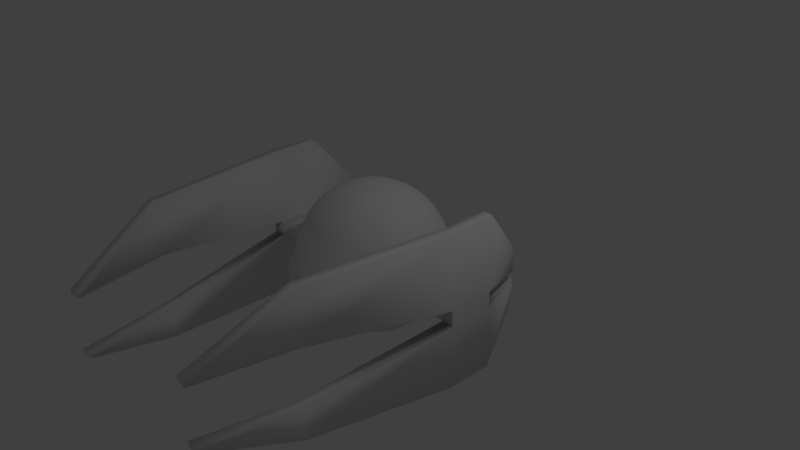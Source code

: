 # Source: enemyShipmirrored.blend  (saved by Blender 2.68.0; exported with 4.5.12 LTS)
import bpy
from mathutils import Matrix  # noqa: F401  (used for matrix-valued properties, if any)

bpy.ops.wm.read_factory_settings(use_empty=True)
scene = bpy.context.scene
scene.name = 'Scene'

# ---- collections
col_collection_1 = bpy.data.collections.new('Collection 1'); scene.collection.children.link(col_collection_1)

# ---- materials (node trees are filled in below, after node groups)
mat_eship = bpy.data.materials.new('eShip')
mat_eship.alpha_threshold = 0.0
mat_eship.use_transparent_shadow = False
mat_eship.roughness = 0.5
mat_eship.specular_intensity = 0.119
mat_eship.line_color = (0.0, 0.0, 0.0, 1.0)

# ---- material node trees

# ---- world
world_world = bpy.data.worlds.new('World'); scene.world = world_world
world_world.color = (0.05088, 0.05088, 0.05088)
world_world.use_sun_shadow = False
world_world.sun_shadow_jitter_overblur = 0.0
world_world.cycles.sampling_method = 'MANUAL'
world_world.cycles.sample_map_resolution = 256

# ---- cameras
cam_camera = bpy.data.cameras.new('Camera')
cam_camera.clip_end = 100.0
cam_camera.lens = 35.0
cam_camera.sensor_width = 32.0
cam_camera.sensor_height = 18.0
cam_camera.ortho_scale = 7.314
cam_camera.dof.focus_distance = 0.0
cam_camera.dof.aperture_fstop = 128.0

# ---- lights
light_lamp = bpy.data.lights.new('Lamp', 'POINT')
light_lamp.transmission_factor = 0.0
light_lamp.cutoff_distance = 30.0
light_lamp.energy = 100.0
light_lamp.shadow_buffer_clip_start = 1.001
light_lamp.shadow_soft_size = 0.1
light_lamp.shadow_maximum_resolution = 0.006
light_lamp.use_absolute_resolution = True
light_lamp.cycles.use_multiple_importance_sampling = False

# ---- meshes
me_sphere = bpy.data.meshes.new('Sphere')
me_sphere.from_pydata([(-0.1951, 0.0, 0.9808), (-0.3827, 0.0, 0.9239), (-0.5556, 0.0, 0.8315), (-0.7071, 0.0, 0.7071), (-0.8315, 0.0, 0.5556), (-0.9239, 0.0, 0.3827), (-0.9808, 0.0, 0.1951), (-1.0, 0.0, 7.55e-08), (-0.9808, 0.0, -0.1951), (-0.9239, 0.0, -0.3827), (-0.8315, 0.0, -0.5556), (-0.7071, 0.0, -0.7071), (-0.5556, 0.0, -0.8315), (-0.3827, 0.0, -0.9239), (-0.1951, 0.0, -0.9808), (-0.1913, 0.03806, 0.9808), (-0.3753, 0.07466, 0.9239), (-0.5449, 0.1084, 0.8315), (-0.6935, 0.1379, 0.7071), (-0.8155, 0.1622, 0.5556), (-0.9061, 0.1802, 0.3827), (-0.9619, 0.1913, 0.1951), (-0.9808, 0.1951, 1.192e-07), (-0.9619, 0.1913, -0.1951), (-0.9061, 0.1802, -0.3827), (-0.8155, 0.1622, -0.5556), (-0.6935, 0.1379, -0.7071), (-0.5449, 0.1084, -0.8315), (-0.3753, 0.07466, -0.9239), (-0.1913, 0.03806, -0.9808), (-0.1802, 0.07466, 0.9808), (-0.3536, 0.1464, 0.9239), (-0.5133, 0.2126, 0.8315), (-0.6533, 0.2706, 0.7071), (-0.7682, 0.3182, 0.5556), (-0.8536, 0.3536, 0.3827), (-0.9061, 0.3753, 0.1951), (-0.9239, 0.3827, 1.192e-07), (-0.9061, 0.3753, -0.1951), (-0.8536, 0.3536, -0.3827), (-0.7682, 0.3182, -0.5556), (-0.6533, 0.2706, -0.7071), (-0.5133, 0.2126, -0.8315), (-0.3536, 0.1464, -0.9239), (-0.1802, 0.07466, -0.9808), (-0.1622, 0.1084, 0.9808), (-0.3182, 0.2126, 0.9239), (-0.4619, 0.3087, 0.8315), (-0.5879, 0.3928, 0.7071), (-0.6913, 0.4619, 0.5556), (-0.7682, 0.5133, 0.3827), (-0.8155, 0.5449, 0.1951), (-0.8315, 0.5556, 1.192e-07), (-0.8155, 0.5449, -0.1951), (-0.7682, 0.5133, -0.3827), (-0.6913, 0.4619, -0.5556), (-0.5879, 0.3928, -0.7071), (-0.4619, 0.3087, -0.8315), (-0.3182, 0.2126, -0.9239), (-0.1622, 0.1084, -0.9808), (-0.1379, 0.1379, 0.9808), (-0.2706, 0.2706, 0.9239), (-0.3928, 0.3928, 0.8315), (-0.5, 0.5, 0.7071), (-0.5879, 0.5879, 0.5556), (-0.6533, 0.6533, 0.3827), (-0.6935, 0.6935, 0.1951), (-0.7071, 0.7071, 1.192e-07), (-0.6935, 0.6935, -0.1951), (-0.6533, 0.6533, -0.3827), (-0.5879, 0.5879, -0.5556), (-0.5, 0.5, -0.7071), (-0.3928, 0.3928, -0.8315), (-0.2706, 0.2706, -0.9239), (-0.1379, 0.1379, -0.9808), (-0.1084, 0.1622, 0.9808), (-0.2126, 0.3182, 0.9239), (-0.3087, 0.4619, 0.8315), (-0.3928, 0.5879, 0.7071), (-0.4619, 0.6913, 0.5556), (-0.5133, 0.7682, 0.3827), (-0.5449, 0.8155, 0.1951), (-0.5556, 0.8315, 1.192e-07), (-0.5449, 0.8155, -0.1951), (-0.5133, 0.7682, -0.3827), (-0.4619, 0.6913, -0.5556), (-0.3928, 0.5879, -0.7071), (-0.3087, 0.4619, -0.8315), (-0.2126, 0.3182, -0.9239), (-0.1084, 0.1622, -0.9808), (-0.07466, 0.1802, 0.9808), (-0.1464, 0.3536, 0.9239), (-0.2126, 0.5133, 0.8315), (-0.2706, 0.6533, 0.7071), (-0.3182, 0.7682, 0.5556), (-0.3536, 0.8536, 0.3827), (-0.3753, 0.9061, 0.1951), (-0.3827, 0.9239, 1.192e-07), (-0.3753, 0.9061, -0.1951), (-0.3536, 0.8536, -0.3827), (-0.3182, 0.7682, -0.5556), (-0.2706, 0.6533, -0.7071), (-0.2126, 0.5133, -0.8315), (-0.1464, 0.3536, -0.9239), (-0.07466, 0.1802, -0.9808), (-0.03806, 0.1913, 0.9808), (-0.07466, 0.3753, 0.9239), (-0.1084, 0.5449, 0.8315), (-0.1379, 0.6935, 0.7071), (-0.1622, 0.8155, 0.5556), (-0.1802, 0.9061, 0.3827), (-0.1913, 0.9619, 0.1951), (-0.1951, 0.9808, 1.192e-07), (-0.1913, 0.9619, -0.1951), (-0.1802, 0.9061, -0.3827), (-0.1622, 0.8155, -0.5556), (-0.1379, 0.6935, -0.7071), (-0.1084, 0.5449, -0.8315), (-0.07466, 0.3753, -0.9239), (-0.03806, 0.1913, -0.9808), (3.344e-07, 0.1951, 0.9808), (3.711e-07, 0.3827, 0.9239), (4.075e-07, 0.5556, 0.8315), (3.591e-07, 0.7071, 0.7071), (4.155e-07, 0.8315, 0.5556), (3.669e-07, 0.9239, 0.3827), (4.298e-07, 0.9808, 0.1951), (4.016e-07, 1.0, 1.192e-07), (3.713e-07, 0.9808, -0.1951), (3.231e-07, 0.9239, -0.3827), (4.155e-07, 0.8315, -0.5556), (3.591e-07, 0.7071, -0.7071), (4.032e-07, 0.5556, -0.8315), (3.289e-07, 0.3827, -0.9239), (3.346e-07, 0.1951, -0.9808), (3.258e-07, 0.0, -1.0), (2.945e-07, -0.1951, 0.9808), (2.131e-07, -0.3827, 0.9239), (1.648e-07, -0.5556, 0.8315), (1.87e-07, -0.7071, 0.7071), (1.452e-07, -0.8315, 0.5556), (1.499e-07, -0.9239, 0.3827), (2.725e-07, -0.9239, -0.3827), (1.452e-07, -0.8315, -0.5556), (1.87e-07, -0.7071, -0.7071), (1.648e-07, -0.5556, -0.8315), (2.553e-07, -0.3827, -0.9239), (2.95e-07, -0.1951, -0.9808), (-0.03806, -0.1913, 0.9808), (-0.07466, -0.3753, 0.9239), (-0.1084, -0.5449, 0.8315), (-0.1379, -0.6935, 0.7071), (-0.1622, -0.8155, 0.5556), (-0.1802, -0.9061, 0.3827), (-0.1802, -0.9061, -0.3827), (-0.1622, -0.8155, -0.5556), (-0.1379, -0.6935, -0.7071), (-0.1084, -0.5449, -0.8315), (-0.07466, -0.3753, -0.9239), (-0.03806, -0.1913, -0.9808), (-0.07466, -0.1802, 0.9808), (-0.1464, -0.3536, 0.9239), (-0.2126, -0.5133, 0.8315), (-0.2706, -0.6533, 0.7071), (-0.3182, -0.7682, 0.5556), (-0.3536, -0.8536, 0.3827), (-0.3536, -0.8536, -0.3827), (-0.3182, -0.7682, -0.5556), (-0.2706, -0.6533, -0.7071), (-0.2126, -0.5133, -0.8315), (-0.1464, -0.3536, -0.9239), (-0.07466, -0.1802, -0.9808), (-0.1084, -0.1622, 0.9808), (-0.2126, -0.3182, 0.9239), (-0.3087, -0.4619, 0.8315), (-0.3928, -0.5879, 0.7071), (-0.4619, -0.6913, 0.5556), (-0.5133, -0.7682, 0.3827), (-0.5449, -0.8155, 0.1951), (-0.5556, -0.8315, 1.192e-07), (-0.5449, -0.8155, -0.1951), (-0.5133, -0.7682, -0.3827), (-0.4619, -0.6913, -0.5556), (-0.3928, -0.5879, -0.7071), (-0.3087, -0.4619, -0.8315), (-0.2126, -0.3182, -0.9239), (-0.1084, -0.1622, -0.9808), (-0.1379, -0.1379, 0.9808), (-0.2706, -0.2706, 0.9239), (-0.3928, -0.3928, 0.8315), (-0.5, -0.5, 0.7071), (-0.5879, -0.5879, 0.5556), (-0.6533, -0.6533, 0.3827), (-0.6935, -0.6935, 0.1951), (-0.7071, -0.7071, 1.192e-07), (-0.6935, -0.6935, -0.1951), (-0.6533, -0.6533, -0.3827), (-0.5879, -0.5879, -0.5556), (-0.5, -0.5, -0.7071), (-0.3928, -0.3928, -0.8315), (-0.2706, -0.2706, -0.9239), (-0.1379, -0.1379, -0.9808), (-0.1622, -0.1084, 0.9808), (-0.3182, -0.2126, 0.9239), (-0.4619, -0.3087, 0.8315), (-0.5879, -0.3928, 0.7071), (-0.6913, -0.4619, 0.5556), (-0.7682, -0.5133, 0.3827), (-0.8155, -0.5449, 0.1951), (-0.8315, -0.5556, 1.192e-07), (-0.8155, -0.5449, -0.1951), (-0.7682, -0.5133, -0.3827), (-0.6913, -0.4619, -0.5556), (-0.5879, -0.3928, -0.7071), (-0.4619, -0.3087, -0.8315), (-0.3182, -0.2126, -0.9239), (-0.1622, -0.1084, -0.9808), (2.48e-08, -1.247e-07, 1.0), (-0.1802, -0.07466, 0.9808), (-0.3536, -0.1464, 0.9239), (-0.5133, -0.2126, 0.8315), (-0.6533, -0.2706, 0.7071), (-0.7682, -0.3182, 0.5556), (-0.8536, -0.3536, 0.3827), (-0.9061, -0.3753, 0.1951), (-0.9239, -0.3827, 1.192e-07), (-0.9061, -0.3753, -0.1951), (-0.8536, -0.3536, -0.3827), (-0.7682, -0.3182, -0.5556), (-0.6533, -0.2706, -0.7071), (-0.5133, -0.2126, -0.8315), (-0.3536, -0.1464, -0.9239), (-0.1802, -0.07466, -0.9808), (-0.1913, -0.03806, 0.9808), (-0.3753, -0.07466, 0.9239), (-0.5449, -0.1084, 0.8315), (-0.6935, -0.1379, 0.7071), (-0.8155, -0.1622, 0.5556), (-0.9061, -0.1802, 0.3827), (-0.9619, -0.1913, 0.1951), (-0.9808, -0.1951, 1.192e-07), (-0.9619, -0.1913, -0.1951), (-0.9061, -0.1802, -0.3827), (-0.8155, -0.1622, -0.5556), (-0.6935, -0.1379, -0.7071), (-0.5449, -0.1084, -0.8315), (-0.3753, -0.07466, -0.9239), (-0.1913, -0.03806, -0.9808), (-1.703, 0.3137, 0.03482), (-1.703, -0.3137, 0.03482), (-1.703, 0.3137, -0.1727), (-1.703, -0.3137, -0.1727), (-1.703, 0.3137, 1.028), (-1.703, -0.3137, 1.028), (-1.703, 0.3137, -1.028), (-1.703, -0.3137, -1.028), (-1.444, -2.258, -0.4113), (-1.444, -2.258, -0.8352), (-1.205, -3.44, -0.4113), (-1.205, -3.44, -0.472), (-1.444, -2.258, 0.3365), (-1.444, -2.258, 1.028), (-1.205, -3.451, 0.3365), (-1.205, -3.451, 0.3922), (-1.595, 0.8508, 0.04681), (-1.595, 0.8508, -0.04681), (-1.595, 0.8508, 0.376), (-1.595, 0.8508, -0.376), (-1.535, 0.3137, 0.03482), (-1.535, -0.3137, 0.03482), (-1.535, 0.3137, -0.1727), (-1.535, -0.3137, -0.1727), (-1.544, 0.3403, 1.028), (-1.544, -0.287, 1.028), (-1.544, 0.3403, -1.028), (-1.544, -0.287, -1.028), (-1.285, -2.232, -0.4113), (-1.285, -2.232, -0.8352), (-1.045, -3.414, -0.4113), (-1.045, -3.414, -0.472), (-1.285, -2.232, 0.3365), (-1.285, -2.232, 1.028), (-1.045, -3.425, 0.3365), (-1.045, -3.425, 0.3922), (-1.435, 0.8774, 0.04681), (-1.435, 0.8774, -0.04681), (-1.435, 0.8774, 0.376), (-1.435, 0.8774, -0.376), (0.0, -1.144, 0.1601), (0.0, -1.166, 0.0816), (0.0, -1.173, 9.172e-08), (0.0, -1.166, -0.0816), (0.0, -1.144, -0.1601), (-0.1008, -1.138, 0.1601), (-0.1008, -1.159, 0.0816), (-0.1008, -1.166, 9.172e-08), (-0.1008, -1.159, -0.0816), (-0.1008, -1.138, -0.1601), (-0.22, -1.117, 0.1601), (-0.22, -1.138, 0.0816), (-0.22, -1.144, 9.172e-08), (-0.22, -1.138, -0.0816), (-0.22, -1.117, -0.1601), (-0.3299, -1.085, 0.1601), (-0.3299, -1.103, 0.0816), (-0.3299, -1.109, 9.172e-08), (-0.3299, -1.103, -0.0816), (-0.3299, -1.085, -0.1601)], [], [(1, 0, 15, 16), (12, 11, 26, 27), (7, 6, 21, 22), (2, 1, 16, 17), (13, 12, 27, 28), (3, 2, 17, 18), (14, 13, 28, 29), (9, 8, 23, 24), (4, 3, 18, 19), (10, 9, 24, 25), (5, 4, 19, 20), (11, 10, 25, 26), (6, 5, 20, 21), (21, 20, 35, 36), (16, 15, 30, 31), (27, 26, 41, 42), (22, 21, 36, 37), (17, 16, 31, 32), (28, 27, 42, 43), (23, 22, 37, 38), (18, 17, 32, 33), (29, 28, 43, 44), (24, 23, 38, 39), (19, 18, 33, 34), (25, 24, 39, 40), (20, 19, 34, 35), (26, 25, 40, 41), (40, 39, 54, 55), (35, 34, 49, 50), (41, 40, 55, 56), (36, 35, 50, 51), (31, 30, 45, 46), (42, 41, 56, 57), (37, 36, 51, 52), (32, 31, 46, 47), (43, 42, 57, 58), (38, 37, 52, 53), (33, 32, 47, 48), (44, 43, 58, 59), (39, 38, 53, 54), (34, 33, 48, 49), (59, 58, 73, 74), (54, 53, 68, 69), (49, 48, 63, 64), (55, 54, 69, 70), (50, 49, 64, 65), (56, 55, 70, 71), (51, 50, 65, 66), (46, 45, 60, 61), (57, 56, 71, 72), (52, 51, 66, 67), (47, 46, 61, 62), (58, 57, 72, 73), (53, 52, 67, 68), (48, 47, 62, 63), (73, 72, 87, 88), (68, 67, 82, 83), (63, 62, 77, 78), (74, 73, 88, 89), (69, 68, 83, 84), (64, 63, 78, 79), (70, 69, 84, 85), (65, 64, 79, 80), (71, 70, 85, 86), (66, 65, 80, 81), (61, 60, 75, 76), (72, 71, 86, 87), (67, 66, 81, 82), (62, 61, 76, 77), (76, 75, 90, 91), (87, 86, 101, 102), (82, 81, 96, 97), (77, 76, 91, 92), (88, 87, 102, 103), (83, 82, 97, 98), (78, 77, 92, 93), (89, 88, 103, 104), (84, 83, 98, 99), (79, 78, 93, 94), (85, 84, 99, 100), (80, 79, 94, 95), (86, 85, 100, 101), (81, 80, 95, 96), (95, 94, 109, 110), (101, 100, 115, 116), (96, 95, 110, 111), (91, 90, 105, 106), (102, 101, 116, 117), (97, 96, 111, 112), (92, 91, 106, 107), (103, 102, 117, 118), (98, 97, 112, 113), (93, 92, 107, 108), (104, 103, 118, 119), (99, 98, 113, 114), (94, 93, 108, 109), (100, 99, 114, 115), (114, 113, 128, 129), (109, 108, 123, 124), (115, 114, 129, 130), (110, 109, 124, 125), (116, 115, 130, 131), (111, 110, 125, 126), (106, 105, 120, 121), (117, 116, 131, 132), (112, 111, 126, 127), (107, 106, 121, 122), (118, 117, 132, 133), (113, 112, 127, 128), (108, 107, 122, 123), (119, 118, 133, 134), (139, 138, 150, 151), (147, 146, 158, 159), (140, 139, 151, 152), (143, 142, 154, 155), (141, 140, 152, 153), (144, 143, 155, 156), (137, 136, 148, 149), (145, 144, 156, 157), (154, 142, 292, 297), (138, 137, 149, 150), (146, 145, 157, 158), (180, 181, 307, 306), (153, 165, 298, 293), (150, 149, 161, 162), (158, 157, 169, 170), (179, 180, 306, 305), (151, 150, 162, 163), (159, 158, 170, 171), (141, 153, 293, 288), (152, 151, 163, 164), (155, 154, 166, 167), (153, 152, 164, 165), (156, 155, 167, 168), (178, 179, 305, 304), (149, 148, 160, 161), (157, 156, 168, 169), (168, 167, 182, 183), (181, 166, 302, 307), (161, 160, 172, 173), (169, 168, 183, 184), (165, 177, 303, 298), (162, 161, 173, 174), (170, 169, 184, 185), (177, 178, 304, 303), (163, 162, 174, 175), (171, 170, 185, 186), (166, 154, 297, 302), (164, 163, 175, 176), (167, 166, 181, 182), (165, 164, 176, 177), (182, 181, 196, 197), (177, 176, 191, 192), (183, 182, 197, 198), (178, 177, 192, 193), (173, 172, 187, 188), (184, 183, 198, 199), (179, 178, 193, 194), (174, 173, 188, 189), (185, 184, 199, 200), (180, 179, 194, 195), (175, 174, 189, 190), (186, 185, 200, 201), (181, 180, 195, 196), (176, 175, 190, 191), (190, 189, 204, 205), (201, 200, 215, 216), (196, 195, 210, 211), (191, 190, 205, 206), (197, 196, 211, 212), (192, 191, 206, 207), (198, 197, 212, 213), (193, 192, 207, 208), (188, 187, 202, 203), (199, 198, 213, 214), (194, 193, 208, 209), (189, 188, 203, 204), (200, 199, 214, 215), (195, 194, 209, 210), (209, 208, 224, 225), (204, 203, 219, 220), (215, 214, 230, 231), (210, 209, 225, 226), (205, 204, 220, 221), (216, 215, 231, 232), (211, 210, 226, 227), (206, 205, 221, 222), (212, 211, 227, 228), (207, 206, 222, 223), (213, 212, 228, 229), (208, 207, 223, 224), (203, 202, 218, 219), (214, 213, 229, 230), (229, 228, 243, 244), (224, 223, 238, 239), (219, 218, 233, 234), (230, 229, 244, 245), (225, 224, 239, 240), (220, 219, 234, 235), (231, 230, 245, 246), (226, 225, 240, 241), (221, 220, 235, 236), (232, 231, 246, 247), (227, 226, 241, 242), (222, 221, 236, 237), (228, 227, 242, 243), (223, 222, 237, 238), (135, 14, 29), (0, 217, 15), (135, 29, 44), (15, 217, 30), (30, 217, 45), (135, 44, 59), (135, 59, 74), (45, 217, 60), (135, 74, 89), (60, 217, 75), (135, 89, 104), (75, 217, 90), (90, 217, 105), (135, 104, 119), (135, 119, 134), (105, 217, 120), (135, 147, 159), (136, 217, 148), (135, 159, 171), (148, 217, 160), (135, 171, 186), (160, 217, 172), (135, 186, 201), (172, 217, 187), (135, 201, 216), (187, 217, 202), (135, 216, 232), (202, 217, 218), (135, 232, 247), (218, 217, 233), (135, 247, 14), (243, 242, 9, 10), (238, 237, 4, 5), (233, 217, 0), (244, 243, 10, 11), (239, 238, 5, 6), (234, 233, 0, 1), (245, 244, 11, 12), (240, 239, 6, 7), (235, 234, 1, 2), (246, 245, 12, 13), (236, 235, 2, 3), (247, 246, 13, 14), (242, 241, 8, 9), (237, 236, 3, 4), (240, 269, 271, 241), (269, 268, 248, 249), (249, 248, 250, 251), (248, 249, 253, 252), (251, 250, 254, 255), (256, 276, 271, 251), (258, 278, 276, 256), (261, 281, 273, 253), (263, 283, 281, 261), (254, 250, 265, 267), (248, 252, 266, 264), (271, 276, 277, 275), (276, 278, 279, 277), (273, 281, 280, 269), (281, 283, 282, 280), (251, 271, 275, 255), (252, 248, 268, 272), (266, 252, 272, 286), (267, 265, 285, 287), (260, 280, 282, 262), (249, 269, 280, 260), (257, 277, 279, 259), (255, 275, 277, 257), (250, 254, 274, 270), (253, 273, 269, 249), (254, 267, 287, 274), (264, 266, 286, 284), (262, 282, 283, 263), (259, 279, 278, 258), (252, 253, 273, 272), (262, 263, 261, 260), (253, 249, 260, 261), (251, 255, 257, 256), (259, 258, 256, 257), (255, 254, 274, 275), (274, 270, 271, 275), (268, 272, 273, 269), (264, 284, 268, 248), (268, 284, 286, 272), (250, 270, 285, 265), (274, 287, 285, 270), (292, 291, 296, 297), (289, 288, 293, 294), (290, 289, 294, 295), (291, 290, 295, 296), (295, 294, 299, 300), (296, 295, 300, 301), (297, 296, 301, 302), (294, 293, 298, 299), (299, 298, 303, 304), (300, 299, 304, 305), (301, 300, 305, 306), (302, 301, 306, 307), (251, 250, 270, 271), (269, 249, 251, 271), (268, 22, 23, 270), (248, 268, 270, 250), (240, 7, 22, 268, 269), (271, 270, 23, 8, 241)])
me_sphere.polygons.foreach_set('use_smooth', [True] * 311)
_uv = me_sphere.uv_layers.new(name='UVMap')
_uv.uv.foreach_set('vector', [0.2768, 0.1128, 0.2777, 0.07772, 0.2848, 0.07736, 0.2894, 0.1122, 0.2771, 0.4056, 0.2768, 0.3763, 0.2967, 0.377, 0.294, 0.4064, 0.2759, 0.2744, 0.2759, 0.25, 0.2999, 0.2496, 0.3003, 0.2741, 0.2763, 0.1442, 0.2768, 0.1128, 0.2894, 0.1122, 0.293, 0.1435, 0.2772, 0.4376, 0.2771, 0.4056, 0.294, 0.4064, 0.29, 0.4386, 0.2761, 0.173, 0.2763, 0.1442, 0.293, 0.1435, 0.2957, 0.1723, 0.2769, 0.4735, 0.2772, 0.4376, 0.29, 0.4386, 0.2842, 0.4742, 0.2763, 0.3235, 0.2761, 0.2987, 0.3002, 0.2987, 0.2997, 0.3237, 0.2759, 0.1999, 0.2761, 0.173, 0.2957, 0.1723, 0.2977, 0.1992, 0.2765, 0.3492, 0.2763, 0.3235, 0.2997, 0.3237, 0.2985, 0.3497, 0.2759, 0.2254, 0.2759, 0.1999, 0.2977, 0.1992, 0.2991, 0.2248, 0.2768, 0.3763, 0.2765, 0.3492, 0.2985, 0.3497, 0.2967, 0.377, 0.2759, 0.25, 0.2759, 0.2254, 0.2991, 0.2248, 0.2999, 0.2496, 0.2999, 0.2496, 0.2991, 0.2248, 0.3226, 0.2232, 0.3244, 0.2486, 0.2894, 0.1122, 0.2848, 0.07736, 0.2918, 0.07582, 0.3019, 0.1098, 0.294, 0.4064, 0.2967, 0.377, 0.3169, 0.3795, 0.311, 0.4093, 0.3003, 0.2741, 0.2999, 0.2496, 0.3244, 0.2486, 0.3251, 0.2738, 0.293, 0.1435, 0.2894, 0.1122, 0.3019, 0.1098, 0.3096, 0.1408, 0.29, 0.4386, 0.294, 0.4064, 0.311, 0.4093, 0.3028, 0.4414, 0.3002, 0.2987, 0.3003, 0.2741, 0.3251, 0.2738, 0.3248, 0.2991, 0.2957, 0.1723, 0.293, 0.1435, 0.3096, 0.1408, 0.3154, 0.1697, 0.2842, 0.4742, 0.29, 0.4386, 0.3028, 0.4414, 0.2913, 0.4762, 0.2997, 0.3237, 0.3002, 0.2987, 0.3248, 0.2991, 0.3235, 0.3249, 0.2977, 0.1992, 0.2957, 0.1723, 0.3154, 0.1697, 0.3196, 0.197, 0.2985, 0.3497, 0.2997, 0.3237, 0.3235, 0.3249, 0.3209, 0.3516, 0.2991, 0.2248, 0.2977, 0.1992, 0.3196, 0.197, 0.3226, 0.2232, 0.2967, 0.377, 0.2985, 0.3497, 0.3209, 0.3516, 0.3169, 0.3795, 0.3209, 0.3516, 0.3235, 0.3249, 0.3482, 0.3272, 0.344, 0.3551, 0.3226, 0.2232, 0.3196, 0.197, 0.3421, 0.1931, 0.3469, 0.2203, 0.3169, 0.3795, 0.3209, 0.3516, 0.344, 0.3551, 0.3375, 0.384, 0.3244, 0.2486, 0.3226, 0.2232, 0.3469, 0.2203, 0.3498, 0.2469, 0.3019, 0.1098, 0.2918, 0.07582, 0.2984, 0.07309, 0.3141, 0.1055, 0.311, 0.4093, 0.3169, 0.3795, 0.3375, 0.384, 0.3282, 0.4143, 0.3251, 0.2738, 0.3244, 0.2486, 0.3498, 0.2469, 0.3509, 0.2734, 0.3096, 0.1408, 0.3019, 0.1098, 0.3141, 0.1055, 0.3262, 0.1361, 0.3028, 0.4414, 0.311, 0.4093, 0.3282, 0.4143, 0.3153, 0.4461, 0.3248, 0.2991, 0.3251, 0.2738, 0.3509, 0.2734, 0.3504, 0.3001, 0.3154, 0.1697, 0.3096, 0.1408, 0.3262, 0.1361, 0.3354, 0.1652, 0.2913, 0.4762, 0.3028, 0.4414, 0.3153, 0.4461, 0.298, 0.4793, 0.3235, 0.3249, 0.3248, 0.2991, 0.3504, 0.3001, 0.3482, 0.3272, 0.3196, 0.197, 0.3154, 0.1697, 0.3354, 0.1652, 0.3421, 0.1931, 0.298, 0.4793, 0.3153, 0.4461, 0.3275, 0.4528, 0.3043, 0.4837, 0.3482, 0.3272, 0.3504, 0.3001, 0.3778, 0.3016, 0.3744, 0.3307, 0.3421, 0.1931, 0.3354, 0.1652, 0.3558, 0.1584, 0.3655, 0.1873, 0.344, 0.3551, 0.3482, 0.3272, 0.3744, 0.3307, 0.3682, 0.3604, 0.3469, 0.2203, 0.3421, 0.1931, 0.3655, 0.1873, 0.3724, 0.2159, 0.3375, 0.384, 0.344, 0.3551, 0.3682, 0.3604, 0.3587, 0.3907, 0.3498, 0.2469, 0.3469, 0.2203, 0.3724, 0.2159, 0.3767, 0.2444, 0.3141, 0.1055, 0.2984, 0.07309, 0.3047, 0.06919, 0.3258, 0.09935, 0.3282, 0.4143, 0.3375, 0.384, 0.3587, 0.3907, 0.3454, 0.4216, 0.3509, 0.2734, 0.3498, 0.2469, 0.3767, 0.2444, 0.3785, 0.2729, 0.3262, 0.1361, 0.3141, 0.1055, 0.3258, 0.09935, 0.3427, 0.1291, 0.3153, 0.4461, 0.3282, 0.4143, 0.3454, 0.4216, 0.3275, 0.4528, 0.3504, 0.3001, 0.3509, 0.2734, 0.3785, 0.2729, 0.3778, 0.3016, 0.3354, 0.1652, 0.3262, 0.1361, 0.3427, 0.1291, 0.3558, 0.1584, 0.3275, 0.4528, 0.3454, 0.4216, 0.3627, 0.4316, 0.339, 0.4617, 0.3778, 0.3016, 0.3785, 0.2729, 0.4085, 0.2721, 0.4075, 0.3039, 0.3558, 0.1584, 0.3427, 0.1291, 0.359, 0.1195, 0.3767, 0.1489, 0.3043, 0.4837, 0.3275, 0.4528, 0.339, 0.4617, 0.3098, 0.4892, 0.3744, 0.3307, 0.3778, 0.3016, 0.4075, 0.3039, 0.4028, 0.3359, 0.3655, 0.1873, 0.3558, 0.1584, 0.3767, 0.1489, 0.3902, 0.179, 0.3682, 0.3604, 0.3744, 0.3307, 0.4028, 0.3359, 0.3941, 0.368, 0.3724, 0.2159, 0.3655, 0.1873, 0.3902, 0.179, 0.3999, 0.2097, 0.3587, 0.3907, 0.3682, 0.3604, 0.3941, 0.368, 0.3808, 0.4001, 0.3767, 0.2444, 0.3724, 0.2159, 0.3999, 0.2097, 0.406, 0.2407, 0.3258, 0.09935, 0.3047, 0.06919, 0.3102, 0.06417, 0.3369, 0.09114, 0.3454, 0.4216, 0.3587, 0.3907, 0.3808, 0.4001, 0.3627, 0.4316, 0.3785, 0.2729, 0.3767, 0.2444, 0.406, 0.2407, 0.4085, 0.2721, 0.3427, 0.1291, 0.3258, 0.09935, 0.3369, 0.09114, 0.359, 0.1195, 0.3369, 0.09114, 0.3102, 0.06417, 0.3149, 0.05807, 0.347, 0.08076, 0.3627, 0.4316, 0.3808, 0.4001, 0.4039, 0.413, 0.3797, 0.4448, 0.4085, 0.2721, 0.406, 0.2407, 0.4385, 0.2355, 0.4423, 0.271, 0.359, 0.1195, 0.3369, 0.09114, 0.347, 0.08076, 0.3749, 0.107, 0.339, 0.4617, 0.3627, 0.4316, 0.3797, 0.4448, 0.3496, 0.4729, 0.4075, 0.3039, 0.4085, 0.2721, 0.4423, 0.271, 0.4409, 0.3071, 0.3767, 0.1489, 0.359, 0.1195, 0.3749, 0.107, 0.3981, 0.1361, 0.3098, 0.4892, 0.339, 0.4617, 0.3496, 0.4729, 0.3144, 0.4959, 0.4028, 0.3359, 0.4075, 0.3039, 0.4409, 0.3071, 0.4343, 0.3431, 0.3902, 0.179, 0.3767, 0.1489, 0.3981, 0.1361, 0.4164, 0.1676, 0.3941, 0.368, 0.4028, 0.3359, 0.4343, 0.3431, 0.422, 0.3787, 0.3999, 0.2097, 0.3902, 0.179, 0.4164, 0.1676, 0.4299, 0.2009, 0.3808, 0.4001, 0.3941, 0.368, 0.422, 0.3787, 0.4039, 0.413, 0.406, 0.2407, 0.3999, 0.2097, 0.4299, 0.2009, 0.4385, 0.2355, 0.4299, 0.2009, 0.4164, 0.1676, 0.4446, 0.152, 0.4634, 0.1886, 0.4039, 0.413, 0.422, 0.3787, 0.4528, 0.3935, 0.4281, 0.4303, 0.4385, 0.2355, 0.4299, 0.2009, 0.4634, 0.1886, 0.4757, 0.2281, 0.347, 0.08076, 0.3149, 0.05807, 0.3184, 0.05102, 0.3557, 0.06813, 0.3797, 0.4448, 0.4039, 0.413, 0.4281, 0.4303, 0.3962, 0.462, 0.4423, 0.271, 0.4385, 0.2355, 0.4757, 0.2281, 0.4811, 0.2694, 0.3749, 0.107, 0.347, 0.08076, 0.3557, 0.06813, 0.3899, 0.09092, 0.3496, 0.4729, 0.3797, 0.4448, 0.3962, 0.462, 0.3586, 0.4867, 0.4409, 0.3071, 0.4423, 0.271, 0.4811, 0.2694, 0.4793, 0.3116, 0.3981, 0.1361, 0.3749, 0.107, 0.3899, 0.09092, 0.4199, 0.1191, 0.3144, 0.4959, 0.3496, 0.4729, 0.3586, 0.4867, 0.3178, 0.5035, 0.4343, 0.3431, 0.4409, 0.3071, 0.4793, 0.3116, 0.47, 0.3534, 0.4164, 0.1676, 0.3981, 0.1361, 0.4199, 0.1191, 0.4446, 0.152, 0.422, 0.3787, 0.4343, 0.3431, 0.47, 0.3534, 0.4528, 0.3935, 0.47, 0.3534, 0.4793, 0.3116, 0.5251, 0.3181, 0.5115, 0.368, 0.4446, 0.152, 0.4199, 0.1191, 0.4416, 0.09672, 0.475, 0.1305, 0.4528, 0.3935, 0.47, 0.3534, 0.5115, 0.368, 0.4872, 0.4142, 0.4634, 0.1886, 0.4446, 0.152, 0.475, 0.1305, 0.5014, 0.1712, 0.4281, 0.4303, 0.4528, 0.3935, 0.4872, 0.4142, 0.453, 0.4537, 0.4757, 0.2281, 0.4634, 0.1886, 0.5014, 0.1712, 0.5194, 0.2174, 0.3557, 0.06813, 0.3184, 0.05102, 0.3206, 0.04318, 0.3623, 0.05325, 0.3962, 0.462, 0.4281, 0.4303, 0.453, 0.4537, 0.4113, 0.4839, 0.4811, 0.2694, 0.4757, 0.2281, 0.5194, 0.2174, 0.5275, 0.267, 0.3899, 0.09092, 0.3557, 0.06813, 0.3623, 0.05325, 0.4033, 0.07085, 0.3586, 0.4867, 0.3962, 0.462, 0.4113, 0.4839, 0.3656, 0.5031, 0.4793, 0.3116, 0.4811, 0.2694, 0.5275, 0.267, 0.5251, 0.3181, 0.4199, 0.1191, 0.3899, 0.09092, 0.4033, 0.07085, 0.4416, 0.09672, 0.3178, 0.5035, 0.3586, 0.4867, 0.3656, 0.5031, 0.3197, 0.512, 0.1073, 0.09233, 0.1477, 0.06497, 0.1616, 0.08632, 0.1298, 0.1155, 0.2336, 0.5094, 0.191, 0.4997, 0.1975, 0.4844, 0.2357, 0.5014, 0.07358, 0.1275, 0.1073, 0.09233, 0.1298, 0.1155, 0.1041, 0.1493, 0.07543, 0.4238, 0.04722, 0.3842, 0.08461, 0.3642, 0.1053, 0.401, 0.04752, 0.1676, 0.07358, 0.1275, 0.1041, 0.1493, 0.08418, 0.1863, 0.1099, 0.4569, 0.07543, 0.4238, 0.1053, 0.401, 0.1313, 0.4338, 0.192, 0.04741, 0.2366, 0.03955, 0.2383, 0.04781, 0.1984, 0.06339, 0.1491, 0.4824, 0.1099, 0.4569, 0.1313, 0.4338, 0.1623, 0.4618, 0.08461, 0.3642, 0.04722, 0.3842, 0.01753, 0.3153, 0.04057, 0.3104, 0.1477, 0.06497, 0.192, 0.04741, 0.1984, 0.06339, 0.1616, 0.08632, 0.191, 0.4997, 0.1491, 0.4824, 0.1623, 0.4618, 0.1975, 0.4844, 0.1438, 0.3071, 0.1494, 0.3405, 0.08569, 0.3023, 0.08288, 0.2889, 0.08418, 0.1863, 0.1177, 0.2, 0.06501, 0.2444, 0.0407, 0.2401, 0.1616, 0.08632, 0.1984, 0.06339, 0.2069, 0.07694, 0.1769, 0.1034, 0.1975, 0.4844, 0.1623, 0.4618, 0.1773, 0.4452, 0.2061, 0.4714, 0.142, 0.2751, 0.1438, 0.3071, 0.08288, 0.2889, 0.08184, 0.2752, 0.1298, 0.1155, 0.1616, 0.08632, 0.1769, 0.1034, 0.1522, 0.1333, 0.2357, 0.5014, 0.1975, 0.4844, 0.2061, 0.4714, 0.2392, 0.4941, 0.04752, 0.1676, 0.08418, 0.1863, 0.0407, 0.2401, 0.01794, 0.2351, 0.1041, 0.1493, 0.1298, 0.1155, 0.1522, 0.1333, 0.1326, 0.1656, 0.1053, 0.401, 0.08461, 0.3642, 0.1183, 0.3501, 0.1335, 0.3842, 0.08418, 0.1863, 0.1041, 0.1493, 0.1326, 0.1656, 0.1177, 0.2, 0.1313, 0.4338, 0.1053, 0.401, 0.1335, 0.3842, 0.1531, 0.416, 0.1436, 0.243, 0.142, 0.2751, 0.08184, 0.2752, 0.08284, 0.2614, 0.1984, 0.06339, 0.2383, 0.04781, 0.2415, 0.05531, 0.2069, 0.07694, 0.1623, 0.4618, 0.1313, 0.4338, 0.1531, 0.416, 0.1773, 0.4452, 0.1531, 0.416, 0.1335, 0.3842, 0.1602, 0.3719, 0.1747, 0.4025, 0.1494, 0.3405, 0.1183, 0.3501, 0.06504, 0.3061, 0.08569, 0.3023, 0.2069, 0.07694, 0.2415, 0.05531, 0.2458, 0.06186, 0.2168, 0.08812, 0.1773, 0.4452, 0.1531, 0.416, 0.1747, 0.4025, 0.1932, 0.4321, 0.1177, 0.2, 0.1486, 0.2094, 0.08557, 0.2481, 0.06501, 0.2444, 0.1769, 0.1034, 0.2069, 0.07694, 0.2168, 0.08812, 0.193, 0.1168, 0.2061, 0.4714, 0.1773, 0.4452, 0.1932, 0.4321, 0.2162, 0.4607, 0.1486, 0.2094, 0.1436, 0.243, 0.08284, 0.2614, 0.08557, 0.2481, 0.1522, 0.1333, 0.1769, 0.1034, 0.193, 0.1168, 0.1741, 0.1468, 0.2392, 0.4941, 0.2061, 0.4714, 0.2162, 0.4607, 0.2439, 0.4878, 0.1183, 0.3501, 0.08461, 0.3642, 0.04057, 0.3104, 0.06504, 0.3061, 0.1326, 0.1656, 0.1522, 0.1333, 0.1741, 0.1468, 0.1595, 0.1777, 0.1335, 0.3842, 0.1183, 0.3501, 0.1494, 0.3405, 0.1602, 0.3719, 0.1177, 0.2, 0.1326, 0.1656, 0.1595, 0.1777, 0.1486, 0.2094, 0.1602, 0.3719, 0.1494, 0.3405, 0.1781, 0.3337, 0.1854, 0.363, 0.1486, 0.2094, 0.1595, 0.1777, 0.185, 0.1866, 0.1777, 0.2161, 0.1747, 0.4025, 0.1602, 0.3719, 0.1854, 0.363, 0.1959, 0.3924, 0.1436, 0.243, 0.1486, 0.2094, 0.1777, 0.2161, 0.1737, 0.2458, 0.2168, 0.08812, 0.2458, 0.06186, 0.2511, 0.06736, 0.2279, 0.09705, 0.1932, 0.4321, 0.1747, 0.4025, 0.1959, 0.3924, 0.2097, 0.4221, 0.142, 0.2751, 0.1436, 0.243, 0.1737, 0.2458, 0.1725, 0.2749, 0.193, 0.1168, 0.2168, 0.08812, 0.2279, 0.09705, 0.2096, 0.1271, 0.2162, 0.4607, 0.1932, 0.4321, 0.2097, 0.4221, 0.2274, 0.4521, 0.1438, 0.3071, 0.142, 0.2751, 0.1725, 0.2749, 0.1739, 0.3041, 0.1741, 0.1468, 0.193, 0.1168, 0.2096, 0.1271, 0.1955, 0.1569, 0.2439, 0.4878, 0.2162, 0.4607, 0.2274, 0.4521, 0.2495, 0.4826, 0.1494, 0.3405, 0.1438, 0.3071, 0.1739, 0.3041, 0.1781, 0.3337, 0.1595, 0.1777, 0.1741, 0.1468, 0.1955, 0.1569, 0.185, 0.1866, 0.1955, 0.1569, 0.2096, 0.1271, 0.2263, 0.1347, 0.2163, 0.1642, 0.2495, 0.4826, 0.2274, 0.4521, 0.2393, 0.4457, 0.2558, 0.4785, 0.1781, 0.3337, 0.1739, 0.3041, 0.2015, 0.3018, 0.2044, 0.3291, 0.185, 0.1866, 0.1955, 0.1569, 0.2163, 0.1642, 0.209, 0.1927, 0.1854, 0.363, 0.1781, 0.3337, 0.2044, 0.3291, 0.2094, 0.3568, 0.1777, 0.2161, 0.185, 0.1866, 0.209, 0.1927, 0.2041, 0.2204, 0.1959, 0.3924, 0.1854, 0.363, 0.2094, 0.3568, 0.2166, 0.3852, 0.1737, 0.2458, 0.1777, 0.2161, 0.2041, 0.2204, 0.2013, 0.2478, 0.2279, 0.09705, 0.2511, 0.06736, 0.2571, 0.07173, 0.2396, 0.1039, 0.2097, 0.4221, 0.1959, 0.3924, 0.2166, 0.3852, 0.2265, 0.4147, 0.1725, 0.2749, 0.1737, 0.2458, 0.2013, 0.2478, 0.2005, 0.2748, 0.2096, 0.1271, 0.2279, 0.09705, 0.2396, 0.1039, 0.2263, 0.1347, 0.2274, 0.4521, 0.2097, 0.4221, 0.2265, 0.4147, 0.2393, 0.4457, 0.1739, 0.3041, 0.1725, 0.2749, 0.2005, 0.2748, 0.2015, 0.3018, 0.2005, 0.2748, 0.2013, 0.2478, 0.2271, 0.2491, 0.2266, 0.2746, 0.2263, 0.1347, 0.2396, 0.1039, 0.2518, 0.1087, 0.243, 0.14, 0.2393, 0.4457, 0.2265, 0.4147, 0.2433, 0.4096, 0.2517, 0.4411, 0.2015, 0.3018, 0.2005, 0.2748, 0.2266, 0.2746, 0.2273, 0.3001, 0.2163, 0.1642, 0.2263, 0.1347, 0.243, 0.14, 0.2366, 0.1691, 0.2558, 0.4785, 0.2393, 0.4457, 0.2517, 0.4411, 0.2626, 0.4756, 0.2044, 0.3291, 0.2015, 0.3018, 0.2273, 0.3001, 0.2291, 0.326, 0.209, 0.1927, 0.2163, 0.1642, 0.2366, 0.1691, 0.232, 0.1967, 0.2094, 0.3568, 0.2044, 0.3291, 0.2291, 0.326, 0.2323, 0.3526, 0.2041, 0.2204, 0.209, 0.1927, 0.232, 0.1967, 0.2289, 0.2233, 0.2166, 0.3852, 0.2094, 0.3568, 0.2323, 0.3526, 0.2369, 0.3803, 0.2013, 0.2478, 0.2041, 0.2204, 0.2289, 0.2233, 0.2271, 0.2491, 0.2396, 0.1039, 0.2571, 0.07173, 0.2637, 0.07494, 0.2518, 0.1087, 0.2265, 0.4147, 0.2166, 0.3852, 0.2369, 0.3803, 0.2433, 0.4096, 0.2369, 0.3803, 0.2323, 0.3526, 0.2546, 0.3501, 0.2569, 0.3774, 0.2271, 0.2491, 0.2289, 0.2233, 0.2526, 0.2248, 0.2518, 0.2498, 0.2518, 0.1087, 0.2637, 0.07494, 0.2706, 0.07697, 0.2642, 0.1117, 0.2433, 0.4096, 0.2369, 0.3803, 0.2569, 0.3774, 0.2602, 0.4066, 0.2266, 0.2746, 0.2271, 0.2491, 0.2518, 0.2498, 0.2516, 0.2745, 0.243, 0.14, 0.2518, 0.1087, 0.2642, 0.1117, 0.2597, 0.1431, 0.2517, 0.4411, 0.2433, 0.4096, 0.2602, 0.4066, 0.2644, 0.4385, 0.2273, 0.3001, 0.2266, 0.2746, 0.2516, 0.2745, 0.252, 0.2991, 0.2366, 0.1691, 0.243, 0.14, 0.2597, 0.1431, 0.2564, 0.172, 0.2626, 0.4756, 0.2517, 0.4411, 0.2644, 0.4385, 0.2697, 0.4739, 0.2291, 0.326, 0.2273, 0.3001, 0.252, 0.2991, 0.2529, 0.3242, 0.232, 0.1967, 0.2366, 0.1691, 0.2564, 0.172, 0.2541, 0.199, 0.2323, 0.3526, 0.2291, 0.326, 0.2529, 0.3242, 0.2546, 0.3501, 0.2289, 0.2233, 0.232, 0.1967, 0.2541, 0.199, 0.2526, 0.2248, 0.276, 0.5136, 0.2769, 0.4735, 0.2842, 0.4742, 0.2777, 0.07772, 0.2792, 0.03854, 0.2848, 0.07736, 0.276, 0.5136, 0.2842, 0.4742, 0.2913, 0.4762, 0.2848, 0.07736, 0.2792, 0.03854, 0.2918, 0.07582, 0.2918, 0.07582, 0.2792, 0.03854, 0.2984, 0.07309, 0.276, 0.5136, 0.2913, 0.4762, 0.298, 0.4793, 0.276, 0.5136, 0.298, 0.4793, 0.3043, 0.4837, 0.2984, 0.07309, 0.2792, 0.03854, 0.3047, 0.06919, 0.276, 0.5136, 0.3043, 0.4837, 0.3098, 0.4892, 0.3047, 0.06919, 0.2792, 0.03854, 0.3102, 0.06417, 0.276, 0.5136, 0.3098, 0.4892, 0.3144, 0.4959, 0.3102, 0.06417, 0.2792, 0.03854, 0.3149, 0.05807, 0.3149, 0.05807, 0.2792, 0.03854, 0.3184, 0.05102, 0.276, 0.5136, 0.3144, 0.4959, 0.3178, 0.5035, 0.276, 0.5136, 0.3178, 0.5035, 0.3197, 0.512, 0.3184, 0.05102, 0.2792, 0.03854, 0.3206, 0.04318, 0.276, 0.5136, 0.2336, 0.5094, 0.2357, 0.5014, 0.2366, 0.03955, 0.2792, 0.03854, 0.2383, 0.04781, 0.276, 0.5136, 0.2357, 0.5014, 0.2392, 0.4941, 0.2383, 0.04781, 0.2792, 0.03854, 0.2415, 0.05531, 0.276, 0.5136, 0.2392, 0.4941, 0.2439, 0.4878, 0.2415, 0.05531, 0.2792, 0.03854, 0.2458, 0.06186, 0.276, 0.5136, 0.2439, 0.4878, 0.2495, 0.4826, 0.2458, 0.06186, 0.2792, 0.03854, 0.2511, 0.06736, 0.276, 0.5136, 0.2495, 0.4826, 0.2558, 0.4785, 0.2511, 0.06736, 0.2792, 0.03854, 0.2571, 0.07173, 0.276, 0.5136, 0.2558, 0.4785, 0.2626, 0.4756, 0.2571, 0.07173, 0.2792, 0.03854, 0.2637, 0.07494, 0.276, 0.5136, 0.2626, 0.4756, 0.2697, 0.4739, 0.2637, 0.07494, 0.2792, 0.03854, 0.2706, 0.07697, 0.276, 0.5136, 0.2697, 0.4739, 0.2769, 0.4735, 0.2546, 0.3501, 0.2529, 0.3242, 0.2763, 0.3235, 0.2765, 0.3492, 0.2526, 0.2248, 0.2541, 0.199, 0.2759, 0.1999, 0.2759, 0.2254, 0.2706, 0.07697, 0.2792, 0.03854, 0.2777, 0.07772, 0.2569, 0.3774, 0.2546, 0.3501, 0.2765, 0.3492, 0.2768, 0.3763, 0.2518, 0.2498, 0.2526, 0.2248, 0.2759, 0.2254, 0.2759, 0.25, 0.2642, 0.1117, 0.2706, 0.07697, 0.2777, 0.07772, 0.2768, 0.1128, 0.2602, 0.4066, 0.2569, 0.3774, 0.2768, 0.3763, 0.2771, 0.4056, 0.2516, 0.2745, 0.2518, 0.2498, 0.2759, 0.25, 0.2759, 0.2744, 0.2597, 0.1431, 0.2642, 0.1117, 0.2768, 0.1128, 0.2763, 0.1442, 0.2644, 0.4385, 0.2602, 0.4066, 0.2771, 0.4056, 0.2772, 0.4376, 0.2564, 0.172, 0.2597, 0.1431, 0.2763, 0.1442, 0.2761, 0.173, 0.2697, 0.4739, 0.2644, 0.4385, 0.2772, 0.4376, 0.2769, 0.4735, 0.2529, 0.3242, 0.252, 0.2991, 0.2761, 0.2987, 0.2763, 0.3235, 0.2541, 0.199, 0.2564, 0.172, 0.2761, 0.173, 0.2759, 0.1999, 0.6833, 0.8605, 0.7873, 0.8519, 0.7156, 0.8829, 0.6826, 0.8635, 0.4883, 0.05848, 0.5822, 0.05848, 0.5822, 0.08369, 0.4883, 0.08369, 0.7925, 0.9491, 0.5627, 0.9491, 0.6465, 0.8955, 0.7124, 0.9058, 0.9846, 0.9167, 0.8907, 0.9168, 0.8907, 0.7681, 0.9846, 0.7681, 0.7054, 0.5332, 0.7054, 0.4393, 0.8334, 0.4393, 0.8334, 0.5332, 0.6749, 0.1022, 0.6666, 0.0789, 0.9661, 0.01227, 0.975, 0.03699, 0.5651, 0.1494, 0.5278, 0.1579, 0.6666, 0.0789, 0.6749, 0.1022, 0.1766, 0.7954, 0.1745, 0.7744, 0.4587, 0.763, 0.4587, 0.7888, 0.04818, 0.821, 0.03057, 0.8087, 0.1745, 0.7744, 0.1766, 0.7954, 0.6899, 0.5878, 0.7594, 0.7314, 0.6784, 0.7467, 0.6741, 0.7107, 0.6842, 0.5141, 0.5748, 0.6511, 0.5882, 0.5281, 0.6037, 0.4932, 0.9632, 0.3439, 0.6618, 0.2538, 0.6854, 0.1901, 0.9873, 0.2022, 0.6618, 0.2538, 0.5278, 0.1579, 0.5506, 0.165, 0.6854, 0.1901, 0.4587, 0.763, 0.1745, 0.7744, 0.1261, 0.6669, 0.4446, 0.5983, 0.1745, 0.7744, 0.03057, 0.8087, 0.01465, 0.8159, 0.1261, 0.6669, 0.8765, 0.7, 0.8513, 0.7001, 0.8523, 0.572, 0.8765, 0.572, 0.7742, 0.7001, 0.7741, 0.5514, 0.7994, 0.5514, 0.7983, 0.7001, 0.5882, 0.5281, 0.5748, 0.6511, 0.5494, 0.6418, 0.5685, 0.521, 0.6741, 0.7107, 0.6784, 0.7467, 0.6577, 0.7657, 0.6527, 0.7145, 0.1503, 0.8957, 0.1396, 0.919, 0.01465, 0.8159, 0.0457, 0.826, 0.4545, 0.9586, 0.4457, 0.9837, 0.1396, 0.919, 0.1503, 0.8957, 0.6871, 0.1676, 0.6854, 0.1901, 0.5506, 0.165, 0.568, 0.1548, 0.9873, 0.1766, 0.9873, 0.2022, 0.6854, 0.1901, 0.6871, 0.1676, 0.8256, 0.7, 0.8255, 0.572, 0.8497, 0.572, 0.8508, 0.7001, 0.8251, 0.7001, 0.8009, 0.7001, 0.7998, 0.5514, 0.8251, 0.5514, 0.6899, 0.5878, 0.6741, 0.7107, 0.6527, 0.7145, 0.6627, 0.5909, 0.6037, 0.4932, 0.5882, 0.5281, 0.5685, 0.521, 0.5832, 0.4706, 0.0457, 0.826, 0.01465, 0.8159, 0.03057, 0.8087, 0.04818, 0.821, 0.568, 0.1548, 0.5506, 0.165, 0.5278, 0.1579, 0.5651, 0.1494, 0.9846, 0.7681, 0.8907, 0.7681, 0.8947, 0.7443, 0.9885, 0.7443, 0.0457, 0.826, 0.04818, 0.821, 0.1766, 0.7954, 0.1503, 0.8957, 0.4587, 0.7888, 0.4545, 0.9586, 0.1503, 0.8957, 0.1766, 0.7954, 0.975, 0.03699, 0.9873, 0.1766, 0.6871, 0.1676, 0.6749, 0.1022, 0.568, 0.1548, 0.5651, 0.1494, 0.6749, 0.1022, 0.6871, 0.1676, 0.8334, 0.5332, 0.8334, 0.4393, 0.8573, 0.4353, 0.8573, 0.5292, 0.8573, 0.4353, 0.9853, 0.4393, 0.9853, 0.5332, 0.8573, 0.5292, 0.9845, 0.5956, 0.9885, 0.7443, 0.8947, 0.7443, 0.8907, 0.5956, 0.6037, 0.4932, 0.5832, 0.4706, 0.6842, 0.4799, 0.6842, 0.5141, 0.4725, 0.4789, 0.5832, 0.4706, 0.5685, 0.521, 0.5494, 0.6418, 0.7594, 0.7314, 0.7566, 0.7657, 0.6577, 0.7657, 0.6784, 0.7467, 0.6627, 0.5909, 0.6527, 0.7145, 0.6577, 0.7657, 0.562, 0.7136, 0.01753, 0.3153, 0.01417, 0.2953, 0.0375, 0.2929, 0.04057, 0.3104, 0.0144, 0.2549, 0.01794, 0.2351, 0.0407, 0.2401, 0.03759, 0.2574, 0.01335, 0.2751, 0.0144, 0.2549, 0.03759, 0.2574, 0.0365, 0.2752, 0.01417, 0.2953, 0.01335, 0.2751, 0.0365, 0.2752, 0.0375, 0.2929, 0.0365, 0.2752, 0.03759, 0.2574, 0.06212, 0.2597, 0.06112, 0.2752, 0.0375, 0.2929, 0.0365, 0.2752, 0.06112, 0.2752, 0.06213, 0.2907, 0.04057, 0.3104, 0.0375, 0.2929, 0.06213, 0.2907, 0.06504, 0.3061, 0.03759, 0.2574, 0.0407, 0.2401, 0.06501, 0.2444, 0.06212, 0.2597, 0.06212, 0.2597, 0.06501, 0.2444, 0.08557, 0.2481, 0.08284, 0.2614, 0.06112, 0.2752, 0.06212, 0.2597, 0.08284, 0.2614, 0.08184, 0.2752, 0.06213, 0.2907, 0.06112, 0.2752, 0.08184, 0.2752, 0.08288, 0.2889, 0.06504, 0.3061, 0.06213, 0.2907, 0.08288, 0.2889, 0.08569, 0.3023, 0.4883, 0.02265, 0.5822, 0.02265, 0.5822, 0.04786, 0.4883, 0.04786, 0.7873, 0.8519, 0.7925, 0.9491, 0.7124, 0.9058, 0.7156, 0.8829, 0.545, 0.8183, 0.6788, 0.8613, 0.6792, 0.8629, 0.6493, 0.8768, 0.5627, 0.9491, 0.545, 0.8183, 0.6493, 0.8768, 0.6465, 0.8955, 0.6833, 0.8605, 0.6809, 0.8612, 0.6788, 0.8613, 0.545, 0.8183, 0.7873, 0.8519, 0.7156, 0.8829, 0.6493, 0.8768, 0.6792, 0.8629, 0.6808, 0.863, 0.6826, 0.8635])
me_sphere.materials.append(mat_eship)
me_sphere.use_remesh_preserve_volume = False
me_sphere.use_remesh_preserve_attributes = False
me_sphere.use_mirror_vertex_groups = False
me_sphere.update()

# ---- objects
ob_sphere = bpy.data.objects.new('Sphere', me_sphere)
ob_lamp = bpy.data.objects.new('Lamp', light_lamp)
ob_camera = bpy.data.objects.new('Camera', cam_camera)

# ---- transforms, parenting, visibility, modifiers, constraints
ob_sphere.location = (0.0, 0.0, 0.0)
ob_sphere.lineart.crease_threshold = 0.0
_m = ob_sphere.modifiers.new('Mirror', 'MIRROR')
_m.use_clip = True
ob_lamp.location = (4.076, 1.005, 5.904)
ob_lamp.rotation_euler = (0.6503, 0.05522, 1.866)
ob_lamp.lock_rotations_4d = False
ob_lamp.empty_display_type = 'ARROWS'
ob_lamp.color = (0.0, 0.0, 0.0, 0.0)
ob_lamp.lineart.crease_threshold = 0.0
ob_camera.location = (7.481, -6.508, 5.344)
ob_camera.rotation_euler = (1.109, 0.01082, 0.8149)
ob_camera.lock_rotations_4d = False
ob_camera.empty_display_type = 'ARROWS'
ob_camera.color = (0.0, 0.0, 0.0, 0.0)
ob_camera.display_type = 'WIRE'
ob_camera.lineart.crease_threshold = 0.0

# ---- collection membership
col_collection_1.objects.link(ob_sphere)
col_collection_1.objects.link(ob_lamp)
col_collection_1.objects.link(ob_camera)

# ---- scene / render settings (as saved in the file)
scene.camera = ob_camera
scene.frame_start = 1; scene.frame_end = 250; scene.frame_set(1)
scene.render.engine = 'BLENDER_EEVEE_NEXT'
scene.render.image_settings.color_mode = 'RGB'
scene.render.image_settings.compression = 90
scene.render.resolution_percentage = 50
scene.render.dither_intensity = 0.0
scene.cycles.use_denoising = False
scene.cycles.samples = 10
scene.cycles.sampling_pattern = 'TABULATED_SOBOL'
scene.cycles.light_sampling_threshold = 0.0
scene.cycles.use_adaptive_sampling = False
scene.cycles.use_light_tree = False
scene.cycles.blur_glossy = 0.0
scene.cycles.volume_bounces = 1
scene.cycles.pixel_filter_type = 'GAUSSIAN'
scene.cycles.sample_clamp_indirect = 0.0
scene.view_settings.view_transform = 'Standard'
bpy.context.view_layer.update()

